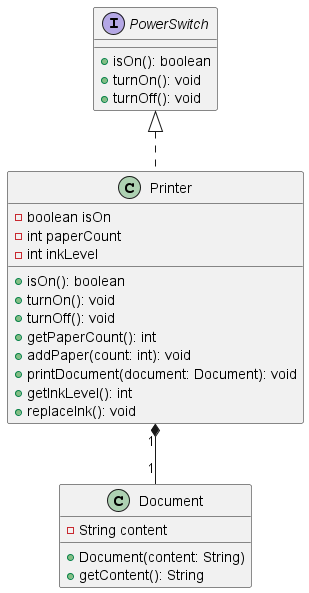

The diagram above was rendered by PlantUML. Its source (embedded in the PNG):
@startuml

interface PowerSwitch {
  + isOn(): boolean
  + turnOn(): void
  + turnOff(): void
}

class Printer implements PowerSwitch {
  - boolean isOn
  - int paperCount
  - int inkLevel
  + isOn(): boolean
  + turnOn(): void
  + turnOff(): void
  + getPaperCount(): int
  + addPaper(count: int): void
  + printDocument(document: Document): void
  + getInkLevel(): int
  + replaceInk(): void
}
class Document {
  - String content
  + Document(content: String)
  + getContent(): String
}




Printer "1" *-- "1" Document

@enduml